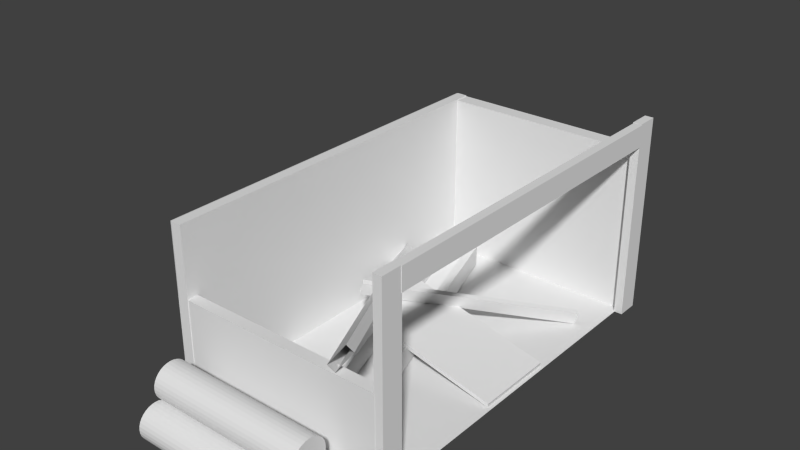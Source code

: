 # Source: greek_carpentry_construction1.blend  (saved by Blender 2.75.0; exported with 4.5.12 LTS)
import bpy
from mathutils import Matrix  # noqa: F401  (used for matrix-valued properties, if any)

bpy.ops.wm.read_factory_settings(use_empty=True)
scene = bpy.context.scene
scene.name = 'Scene'

# ---- collections
col_collection_1 = bpy.data.collections.new('Collection 1'); scene.collection.children.link(col_collection_1)

# ---- materials (node trees are filled in below, after node groups)
mat_paret = bpy.data.materials.new('paret')
mat_paret.alpha_threshold = 0.0
mat_paret.use_transparent_shadow = False
mat_paret.roughness = 0.5
mat_paret.specular_intensity = 0.7626
mat_fusta = bpy.data.materials.new('fusta')
mat_fusta.alpha_threshold = 0.0
mat_fusta.use_transparent_shadow = False
mat_fusta.roughness = 0.5
mat_fusta.specular_intensity = 0.0

# ---- material node trees

# ---- world
world_world = bpy.data.worlds.new('World'); scene.world = world_world
world_world.color = (0.05088, 0.05088, 0.05088)
world_world.use_sun_shadow = False
world_world.sun_shadow_jitter_overblur = 0.0
world_world.cycles.sampling_method = 'MANUAL'
world_world.cycles.sample_map_resolution = 256

# ---- meshes
me_cube = bpy.data.meshes.new('Cube')
me_cube.from_pydata([(1.305, 0.004053, 0.5809), (-0.4508, 0.4338, 0.5809), (1.305, 0.004053, -0.4421), (-0.4508, 0.4338, -0.4421), (1.317, 0.05314, 0.5809), (-0.4388, 0.4829, 0.5809), (1.317, 0.05314, -0.4421), (-0.4388, 0.4829, -0.4421), (1.358, 2.233, -2.031), (1.352, 2.237, 2.215), (1.358, 2.506, -2.032), (1.352, 2.51, 2.215), (1.465, 2.233, -2.031), (1.459, 2.237, 2.215), (1.465, 2.506, -2.032), (1.459, 2.51, 2.215), (1.345, -0.007103, -2.043), (1.345, 2.508, -2.043), (1.345, -0.007103, -2.316), (1.345, 2.508, -2.316), (1.452, -0.007103, -2.043), (1.452, 2.508, -2.043), (1.452, -0.007103, -2.316), (1.452, 2.508, -2.316), (1.347, 0.0009716, 2.477), (1.347, 2.516, 2.477), (1.347, 0.0009716, 2.204), (1.347, 2.516, 2.204), (1.454, 0.0009716, 2.477), (1.454, 2.516, 2.477), (1.454, 0.0009716, 2.204), (1.454, 2.516, 2.204), (1.357, -2.676e-05, -2.329), (1.357, -2.655e-05, 2.48), (-1.359, -2.655e-05, 2.48), (-1.359, -2.676e-05, -2.329), (1.357, 2.126, -2.329), (1.357, 1.253, 2.48), (-1.359, 1.253, 2.48), (-1.359, 2.126, -2.329), (0.001534, 3.586, 0.07139), (-0.003177, 3.586, 0.07139), (-0.989, 0.2418, 2.504), (0.9599, 0.2298, 2.504), (-0.9901, 0.1975, 2.509), (0.9588, 0.1856, 2.509), (-0.9913, 0.155, 2.522), (0.9576, 0.143, 2.522), (-0.9923, 0.1158, 2.543), (0.9566, 0.1038, 2.543), (-0.9932, 0.08143, 2.571), (0.9557, 0.06945, 2.571), (-0.994, 0.05323, 2.605), (0.9549, 0.04125, 2.605), (-0.9945, 0.03227, 2.645), (0.9544, 0.0203, 2.645), (-0.9949, 0.01937, 2.687), (0.954, 0.007392, 2.687), (-0.995, 0.01501, 2.731), (0.9539, 0.003035, 2.731), (-0.9949, 0.01937, 2.776), (0.954, 0.007392, 2.776), (-0.9945, 0.03227, 2.818), (0.9544, 0.0203, 2.818), (-0.994, 0.05323, 2.857), (0.9549, 0.04125, 2.857), (-0.9932, 0.08143, 2.892), (0.9557, 0.06945, 2.892), (-0.9923, 0.1158, 2.92), (0.9566, 0.1038, 2.92), (-0.9913, 0.155, 2.941), (0.9576, 0.143, 2.941), (-0.9901, 0.1975, 2.954), (0.9588, 0.1856, 2.954), (-0.989, 0.2418, 2.958), (0.9599, 0.2298, 2.958), (-0.9878, 0.286, 2.954), (0.9611, 0.274, 2.954), (-0.9867, 0.3286, 2.941), (0.9622, 0.3166, 2.941), (-0.9857, 0.3678, 2.92), (0.9632, 0.3558, 2.92), (-0.9847, 0.4021, 2.892), (0.9642, 0.3902, 2.892), (-0.984, 0.4303, 2.857), (0.9649, 0.4184, 2.857), (-0.9834, 0.4513, 2.818), (0.9654, 0.4393, 2.818), (-0.9831, 0.4642, 2.776), (0.9658, 0.4522, 2.776), (-0.983, 0.4686, 2.731), (0.9659, 0.4566, 2.731), (-0.9831, 0.4642, 2.687), (0.9658, 0.4522, 2.687), (-0.9834, 0.4513, 2.645), (0.9654, 0.4393, 2.645), (-0.984, 0.4303, 2.605), (0.9649, 0.4184, 2.605), (-0.9847, 0.4021, 2.571), (0.9642, 0.3902, 2.571), (-0.9857, 0.3678, 2.543), (0.9632, 0.3558, 2.543), (-0.9867, 0.3286, 2.522), (0.9622, 0.3166, 2.522), (-0.9878, 0.286, 2.509), (0.9611, 0.274, 2.509), (-0.994, 0.2417, 2.968), (0.9549, 0.2297, 2.968), (-0.9952, 0.1975, 2.973), (0.9537, 0.1855, 2.973), (-0.9963, 0.1549, 2.986), (0.9526, 0.1429, 2.986), (-0.9973, 0.1157, 3.006), (0.9516, 0.1037, 3.006), (-0.9982, 0.08135, 3.035), (0.9507, 0.06937, 3.035), (-0.999, 0.05314, 3.069), (0.9499, 0.04117, 3.069), (-0.9995, 0.03219, 3.108), (0.9494, 0.02021, 3.108), (-0.9999, 0.01928, 3.151), (0.949, 0.00731, 3.151), (-1.0, 0.01493, 3.195), (0.9489, 0.002953, 3.195), (-0.9999, 0.01928, 3.239), (0.949, 0.00731, 3.239), (-0.9995, 0.03219, 3.282), (0.9494, 0.02021, 3.282), (-0.999, 0.05314, 3.321), (0.9499, 0.04117, 3.321), (-0.9982, 0.08135, 3.355), (0.9507, 0.06937, 3.355), (-0.9973, 0.1157, 3.384), (0.9516, 0.1037, 3.384), (-0.9963, 0.1549, 3.405), (0.9526, 0.1429, 3.405), (-0.9952, 0.1975, 3.418), (0.9537, 0.1855, 3.418), (-0.994, 0.2417, 3.422), (0.9549, 0.2297, 3.422), (-0.9928, 0.2859, 3.418), (0.9561, 0.274, 3.418), (-0.9917, 0.3285, 3.405), (0.9572, 0.3165, 3.405), (-0.9907, 0.3677, 3.384), (0.9582, 0.3557, 3.384), (-0.9898, 0.4021, 3.355), (0.9591, 0.3901, 3.355), (-0.989, 0.4303, 3.321), (0.9599, 0.4183, 3.321), (-0.9885, 0.4512, 3.282), (0.9604, 0.4392, 3.282), (-0.9881, 0.4641, 3.239), (0.9608, 0.4521, 3.239), (-0.988, 0.4685, 3.195), (0.9609, 0.4565, 3.195), (-0.9881, 0.4641, 3.151), (0.9608, 0.4521, 3.151), (-0.9885, 0.4512, 3.108), (0.9604, 0.4392, 3.108), (-0.989, 0.4303, 3.069), (0.9599, 0.4183, 3.069), (-0.9898, 0.4021, 3.035), (0.9591, 0.3901, 3.035), (-0.9907, 0.3677, 3.006), (0.9582, 0.3557, 3.006), (-0.9917, 0.3285, 2.986), (0.9572, 0.3165, 2.986), (-0.9928, 0.2859, 2.973), (0.9561, 0.274, 2.973), (-0.9809, 0.6275, 2.739), (0.968, 0.6155, 2.739), (-0.982, 0.5833, 2.744), (0.9669, 0.5713, 2.744), (-0.9831, 0.5407, 2.756), (0.9658, 0.5287, 2.756), (-0.9842, 0.5015, 2.777), (0.9647, 0.4895, 2.777), (-0.9851, 0.4671, 2.806), (0.9638, 0.4552, 2.806), (-0.9858, 0.4389, 2.84), (0.9631, 0.427, 2.84), (-0.9864, 0.418, 2.879), (0.9625, 0.406, 2.879), (-0.9867, 0.4051, 2.922), (0.9622, 0.3931, 2.922), (-0.9868, 0.4007, 2.966), (0.9621, 0.3888, 2.966), (-0.9867, 0.4051, 3.01), (0.9622, 0.3931, 3.01), (-0.9864, 0.418, 3.053), (0.9625, 0.406, 3.053), (-0.9858, 0.4389, 3.092), (0.9631, 0.427, 3.092), (-0.9851, 0.4671, 3.126), (0.9638, 0.4552, 3.126), (-0.9842, 0.5015, 3.155), (0.9647, 0.4895, 3.155), (-0.9831, 0.5407, 3.176), (0.9658, 0.5287, 3.176), (-0.982, 0.5833, 3.189), (0.9669, 0.5713, 3.189), (-0.9809, 0.6275, 3.193), (0.968, 0.6155, 3.193), (-0.9797, 0.6717, 3.189), (0.9692, 0.6598, 3.189), (-0.9786, 0.7143, 3.176), (0.9703, 0.7023, 3.176), (-0.9775, 0.7535, 3.155), (0.9714, 0.7415, 3.155), (-0.9766, 0.7878, 3.126), (0.9723, 0.7759, 3.126), (-0.9759, 0.8161, 3.092), (0.973, 0.8041, 3.092), (-0.9753, 0.837, 3.053), (0.9736, 0.825, 3.053), (-0.975, 0.8499, 3.01), (0.9739, 0.8379, 3.01), (-0.9749, 0.8543, 2.966), (0.974, 0.8423, 2.966), (-0.975, 0.8499, 2.922), (0.9739, 0.8379, 2.922), (-0.9753, 0.837, 2.879), (0.9736, 0.825, 2.879), (-0.9759, 0.8161, 2.84), (0.973, 0.8041, 2.84), (-0.9766, 0.7878, 2.806), (0.9723, 0.7759, 2.806), (-0.9775, 0.7535, 2.777), (0.9714, 0.7415, 2.777), (-0.9786, 0.7143, 2.756), (0.9703, 0.7023, 2.756), (-0.9797, 0.6717, 2.744), (0.9692, 0.6598, 2.744), (1.357, -0.005241, -2.134), (-1.359, -0.005241, -2.134), (1.357, 2.126, -2.134), (-1.359, 2.126, -2.134), (1.357, 0.01303, 2.34), (-1.359, 0.01303, 2.34), (1.357, 1.253, 2.34), (-1.359, 1.253, 2.34), (-1.359, -2.655e-05, 2.48), (-1.359, -2.676e-05, -2.329), (-1.359, 2.137, 2.48), (-1.359, 2.137, -2.329), (-1.224, -2.655e-05, 2.48), (-1.224, -2.676e-05, -2.329), (-1.224, 2.137, 2.48), (-1.224, 2.137, -2.329), (1.357, -0.005242, -2.325), (-1.359, -0.005242, -2.325), (1.357, 2.126, -2.325), (-1.359, 2.126, -2.325), (1.357, 0.01303, 2.472), (-1.359, 0.01303, 2.472), (1.357, 1.253, 2.472), (-1.359, 1.253, 2.472), (-0.7387, 0.02591, -1.827), (0.5864, 0.02987, 2.183), (-0.7388, 0.2987, -1.827), (0.5862, 0.3027, 2.183), (-0.6375, 0.02591, -1.861), (0.6876, 0.02987, 2.149), (-0.6376, 0.2987, -1.861), (0.6875, 0.3027, 2.149), (-1.238, 0.001899, -1.812), (0.08662, 0.005858, 2.198), (-1.239, 0.2747, -1.813), (0.08648, 0.2787, 2.197), (-1.137, 0.001899, -1.846), (0.1878, 0.005858, 2.164), (-1.137, 0.2747, -1.846), (0.1877, 0.2787, 2.164), (1.079, 0.01773, -1.515), (-0.7257, 0.6028, 0.3584), (1.133, 0.1811, -1.514), (-0.6712, 0.7662, 0.3597), (1.124, 0.002384, -1.468), (-0.6809, 0.5875, 0.4062), (1.178, 0.1658, -1.466), (-0.6264, 0.7509, 0.4075), (-1.314, 0.2592, -0.9637), (0.8074, 1.353, 2.521), (-1.193, 0.4617, -1.101), (0.9282, 1.555, 2.383), (-1.235, 0.1933, -0.9914), (0.8866, 1.287, 2.493), (-1.114, 0.3957, -1.129), (1.007, 1.489, 2.356), (-1.369, -2.655e-05, 2.48), (-1.369, -2.676e-05, -2.329), (-1.369, 2.137, 2.48), (-1.369, 2.137, -2.329)], [(40, 41)], [(1, 3, 2, 0), (3, 7, 6, 2), (7, 5, 4, 6), (5, 1, 0, 4), (0, 2, 6, 4), (5, 7, 3, 1), (9, 11, 10, 8), (11, 15, 14, 10), (15, 13, 12, 14), (13, 9, 8, 12), (8, 10, 14, 12), (13, 15, 11, 9), (17, 19, 18, 16), (19, 23, 22, 18), (23, 21, 20, 22), (21, 17, 16, 20), (16, 18, 22, 20), (21, 23, 19, 17), (25, 27, 26, 24), (27, 31, 30, 26), (31, 29, 28, 30), (29, 25, 24, 28), (24, 26, 30, 28), (29, 31, 27, 25), (32, 33, 34, 35), (32, 35, 235, 234), (34, 33, 238, 239), (39, 35, 243, 245), (35, 39, 237, 235), (236, 237, 235, 234), (36, 32, 234, 236), (39, 237, 236, 36), (42, 43, 45, 44), (44, 45, 47, 46), (46, 47, 49, 48), (48, 49, 51, 50), (50, 51, 53, 52), (52, 53, 55, 54), (54, 55, 57, 56), (56, 57, 59, 58), (58, 59, 61, 60), (60, 61, 63, 62), (62, 63, 65, 64), (64, 65, 67, 66), (66, 67, 69, 68), (68, 69, 71, 70), (70, 71, 73, 72), (72, 73, 75, 74), (74, 75, 77, 76), (76, 77, 79, 78), (78, 79, 81, 80), (80, 81, 83, 82), (82, 83, 85, 84), (84, 85, 87, 86), (86, 87, 89, 88), (88, 89, 91, 90), (90, 91, 93, 92), (92, 93, 95, 94), (94, 95, 97, 96), (96, 97, 99, 98), (98, 99, 101, 100), (100, 101, 103, 102), (45, 43, 105, 103, 101, 99, 97, 95, 93, 91, 89, 87, 85, 83, 81, 79, 77, 75, 73, 71, 69, 67, 65, 63, 61, 59, 57, 55, 53, 51, 49, 47), (104, 105, 43, 42), (102, 103, 105, 104), (42, 44, 46, 48, 50, 52, 54, 56, 58, 60, 62, 64, 66, 68, 70, 72, 74, 76, 78, 80, 82, 84, 86, 88, 90, 92, 94, 96, 98, 100, 102, 104), (106, 107, 109, 108), (108, 109, 111, 110), (110, 111, 113, 112), (112, 113, 115, 114), (114, 115, 117, 116), (116, 117, 119, 118), (118, 119, 121, 120), (120, 121, 123, 122), (122, 123, 125, 124), (124, 125, 127, 126), (126, 127, 129, 128), (128, 129, 131, 130), (130, 131, 133, 132), (132, 133, 135, 134), (134, 135, 137, 136), (136, 137, 139, 138), (138, 139, 141, 140), (140, 141, 143, 142), (142, 143, 145, 144), (144, 145, 147, 146), (146, 147, 149, 148), (148, 149, 151, 150), (150, 151, 153, 152), (152, 153, 155, 154), (154, 155, 157, 156), (156, 157, 159, 158), (158, 159, 161, 160), (160, 161, 163, 162), (162, 163, 165, 164), (164, 165, 167, 166), (109, 107, 169, 167, 165, 163, 161, 159, 157, 155, 153, 151, 149, 147, 145, 143, 141, 139, 137, 135, 133, 131, 129, 127, 125, 123, 121, 119, 117, 115, 113, 111), (168, 169, 107, 106), (166, 167, 169, 168), (106, 108, 110, 112, 114, 116, 118, 120, 122, 124, 126, 128, 130, 132, 134, 136, 138, 140, 142, 144, 146, 148, 150, 152, 154, 156, 158, 160, 162, 164, 166, 168), (170, 171, 173, 172), (172, 173, 175, 174), (174, 175, 177, 176), (176, 177, 179, 178), (178, 179, 181, 180), (180, 181, 183, 182), (182, 183, 185, 184), (184, 185, 187, 186), (186, 187, 189, 188), (188, 189, 191, 190), (190, 191, 193, 192), (192, 193, 195, 194), (194, 195, 197, 196), (196, 197, 199, 198), (198, 199, 201, 200), (200, 201, 203, 202), (202, 203, 205, 204), (204, 205, 207, 206), (206, 207, 209, 208), (208, 209, 211, 210), (210, 211, 213, 212), (212, 213, 215, 214), (214, 215, 217, 216), (216, 217, 219, 218), (218, 219, 221, 220), (220, 221, 223, 222), (222, 223, 225, 224), (224, 225, 227, 226), (226, 227, 229, 228), (228, 229, 231, 230), (173, 171, 233, 231, 229, 227, 225, 223, 221, 219, 217, 215, 213, 211, 209, 207, 205, 203, 201, 199, 197, 195, 193, 191, 189, 187, 185, 183, 181, 179, 177, 175), (232, 233, 171, 170), (230, 231, 233, 232), (170, 172, 174, 176, 178, 180, 182, 184, 186, 188, 190, 192, 194, 196, 198, 200, 202, 204, 206, 208, 210, 212, 214, 216, 218, 220, 222, 224, 226, 228, 230, 232), (238, 239, 241, 240), (37, 240, 241, 38), (38, 34, 239, 241), (33, 37, 240, 238), (245, 249, 247, 243), (35, 34, 242, 243), (34, 38, 244, 242), (290, 292, 293, 291), (246, 247, 249, 248), (243, 242, 246, 247), (244, 248, 249, 245), (242, 246, 248, 244), (252, 250, 251, 253), (254, 256, 257, 255), (259, 261, 260, 258), (261, 265, 264, 260), (265, 263, 262, 264), (263, 259, 258, 262), (267, 269, 268, 266), (269, 273, 272, 268), (273, 271, 270, 272), (271, 267, 266, 270), (275, 277, 276, 274), (277, 281, 280, 276), (281, 279, 278, 280), (279, 275, 274, 278), (283, 285, 284, 282), (285, 289, 288, 284), (289, 287, 286, 288), (287, 283, 282, 286)])
me_cube.polygons.foreach_set('material_index', [6, 6, 6, 6, 6, 6, 1, 1, 1, 1, 7, 7, 1, 1, 1, 1, 8, 8, 1, 1, 1, 1, 1, 1, 2, 2, 2, 0, 0, 0, 0, 2, 3, 3, 3, 3, 3, 3, 3, 3, 3, 3, 3, 3, 3, 3, 3, 3, 3, 3, 3, 3, 3, 3, 3, 3, 3, 3, 3, 3, 3, 3, 1, 3, 3, 1, 1, 1, 1, 1, 1, 1, 1, 1, 1, 1, 1, 1, 1, 1, 1, 1, 1, 1, 1, 1, 1, 1, 1, 1, 1, 1, 1, 1, 1, 1, 1, 1, 1, 1, 1, 1, 1, 1, 1, 1, 1, 1, 1, 1, 1, 1, 1, 1, 1, 1, 1, 1, 1, 1, 1, 1, 1, 1, 1, 1, 1, 1, 1, 1, 1, 1, 1, 1, 0, 2, 0, 0, 0, 2, 0, 0, 0, 2, 2, 0, 0, 0, 7, 7, 7, 7, 7, 7, 7, 7, 7, 7, 7, 7, 7, 7, 7, 7])
_uv = me_cube.uv_layers.new(name='UVMap')
_uv.uv.foreach_set('vector', [0.0, 0.0, 0.0, 0.0, 0.0, 0.0, 0.0, 0.0, 0.05903, 1.0, 2.429e-05, 1.0, 2.429e-05, 2.429e-05, 0.05902, 2.429e-05, -0.002536, -0.003939, 0.9975, -0.003939, 0.9975, 0.9961, -0.002536, 0.9961, 0.05903, 1.0, 2.429e-05, 1.0, 2.429e-05, 2.429e-05, 0.05902, 2.429e-05, 0.0, 0.0, 0.0, 0.0, 0.0, 0.0, 0.0, 0.0, 3.229e-05, 3.229e-05, 1.0, 3.266e-05, 1.0, 0.1043, 3.229e-05, 0.1043, 0.0, 0.0, 1.0, 0.0, 1.0, 1.0, 0.0, 1.0, 0.0, 0.0, 0.0, 0.0, 0.0, 0.0, 0.0, 0.0, 1.001, 0.9967, 0.904, 0.9967, 0.904, -0.003147, 1.001, -0.003189, 0.0, 0.0, 0.0, 0.0, 0.0, 0.0, 0.0, 0.0, 0.0, 0.0, 1.0, 0.0, 1.0, 1.0, 0.0, 1.0, 0.0, 0.0, 0.0, 0.0, 0.0, 0.0, 0.0, 0.0, 0.2333, 0.4338, 0.2333, 0.3592, -0.799, 0.3592, -0.799, 0.4338, 0.6901, 0.1176, 0.7568, 0.1176, 0.7568, -1.454, 0.6901, -1.454, 0.2333, 0.3592, 0.2333, 0.4338, -0.799, 0.4338, -0.799, 0.3592, 0.7568, 0.1176, 0.6901, 0.1176, 0.6901, -1.454, 0.7568, -1.454, 0.0, 0.0, 0.0, 0.0, 0.0, 0.0, 0.0, 0.0, 0.7568, 0.2233, 0.7568, 0.05278, 0.6901, 0.05278, 0.6901, 0.2233, 0.0, 0.0, 0.0, 0.0, 0.0, 0.0, 0.0, 0.0, 0.0, 0.0, 0.0, 0.0, 0.0, 0.0, 0.0, 0.0, 0.9944, 1.0, 0.8315, 1.0, 0.8315, 4.035e-05, 0.9944, 4.035e-05, 0.0, 0.0, 0.0, 0.0, 0.0, 0.0, 0.0, 0.0, 0.0, 0.0, 0.0, 0.0, 0.0, 0.0, 0.0, 0.0, 0.0, 0.0, 0.0, 0.0, 0.0, 0.0, 0.0, 0.0, 0.0, 0.0, 0.0, 0.0, 0.0, 0.0, 0.0, 0.0, 0.0, 0.0, 0.0, 0.0, 0.0, 0.0, 0.0, 0.0, 0.0, 0.0, 0.0, 0.0, 0.0, 0.0, 0.0, 0.0, 0.0, 0.0, 0.0, 0.0, 0.0, 0.0, 0.0, 0.0, 0.2717, 0.279, 0.2717, 0.4618, 0.2828, 0.4618, 0.2828, 0.2785, 0.5702, 0.4848, 0.477, 0.4848, 0.477, 0.4117, 0.5702, 0.4117, 0.1255, 0.04428, -1.45, 0.04428, -1.45, 0.166, 0.1255, 0.166, 0.4509, 0.7922, 0.4509, 0.778, 0.6498, 0.778, 0.6498, 0.7922, 0.2953, 0.636, 0.4132, 0.5975, 0.413, 0.5698, 0.2952, 0.6083, 0.2952, 0.6083, 0.413, 0.5698, 0.4126, 0.5431, 0.2954, 0.5816, 0.2954, 0.5816, 0.4126, 0.5431, 0.4121, 0.5183, 0.2957, 0.5568, 0.2957, 0.5568, 0.4121, 0.5183, 0.4114, 0.4965, 0.2962, 0.535, 0.2962, 0.535, 0.4114, 0.4965, 0.4106, 0.4785, 0.2968, 0.517, 0.2968, 0.517, 0.4106, 0.4785, 0.4098, 0.4649, 0.2975, 0.5035, 0.2975, 0.5035, 0.4098, 0.4649, 0.409, 0.4564, 0.2983, 0.4949, 0.2983, 0.4949, 0.409, 0.4564, 0.4082, 0.4531, 0.2991, 0.4916, 0.2991, 0.4916, 0.4082, 0.4531, 0.4074, 0.4553, 0.3, 0.4938, 0.3, 0.4938, 0.4074, 0.4553, 0.4067, 0.4628, 0.3008, 0.5013, 0.3008, 0.5013, 0.4067, 0.4628, 0.4061, 0.4754, 0.3015, 0.5139, 0.3015, 0.5139, 0.4061, 0.4754, 0.4056, 0.4926, 0.3022, 0.5311, 0.3022, 0.5311, 0.4056, 0.4926, 0.4052, 0.5137, 0.3027, 0.5522, 0.3027, 0.5522, 0.4052, 0.5137, 0.4049, 0.5379, 0.3032, 0.5764, 0.3032, 0.5764, 0.4049, 0.5379, 0.4048, 0.5643, 0.3035, 0.6028, 0.3035, 0.6028, 0.4048, 0.5643, 0.4048, 0.5919, 0.3037, 0.6304, 0.3037, 0.6304, 0.4048, 0.5919, 0.405, 0.6195, 0.3038, 0.6581, 0.3038, 0.6581, 0.405, 0.6195, 0.4053, 0.6463, 0.3037, 0.6848, 0.3037, 0.6848, 0.4053, 0.6463, 0.4057, 0.671, 0.3035, 0.7095, 0.3035, 0.7095, 0.4057, 0.671, 0.4063, 0.6928, 0.3031, 0.7313, 0.3031, 0.7313, 0.4063, 0.6928, 0.4069, 0.7108, 0.3026, 0.7493, 0.3026, 0.7493, 0.4069, 0.7108, 0.4076, 0.7244, 0.302, 0.7629, 0.302, 0.7629, 0.4076, 0.7244, 0.4084, 0.733, 0.3013, 0.7715, 0.3013, 0.7715, 0.4084, 0.733, 0.4092, 0.7362, 0.3005, 0.7747, 0.3005, 0.7747, 0.4092, 0.7362, 0.41, 0.7341, 0.2997, 0.7726, 0.2997, 0.7726, 0.41, 0.7341, 0.4108, 0.7265, 0.2988, 0.765, 0.2988, 0.765, 0.4108, 0.7265, 0.4115, 0.7139, 0.298, 0.7524, 0.298, 0.7524, 0.4115, 0.7139, 0.4122, 0.6967, 0.2972, 0.7352, 0.2972, 0.7352, 0.4122, 0.6967, 0.4127, 0.6756, 0.2965, 0.7141, 0.2965, 0.7141, 0.4127, 0.6756, 0.413, 0.6514, 0.2959, 0.6899, 0.6373, 0.2524, 0.6403, 0.2874, 0.6394, 0.3206, 0.635, 0.3512, 0.6269, 0.378, 0.6156, 0.4002, 0.6012, 0.4171, 0.5843, 0.428, 0.5653, 0.4324, 0.5448, 0.4298, 0.5235, 0.4202, 0.5022, 0.4036, 0.4817, 0.3804, 0.4629, 0.3513, 0.4467, 0.3173, 0.4337, 0.2798, 0.4248, 0.2402, 0.4204, 0.2004, 0.4208, 0.1623, 0.426, 0.1275, 0.4357, 0.09767, 0.4495, 0.07419, 0.4666, 0.05801, 0.4863, 0.04967, 0.5076, 0.04932, 0.5296, 0.05669, 0.5513, 0.07123, 0.572, 0.09209, 0.5908, 0.1182, 0.6072, 0.1486, 0.6206, 0.1818, 0.6307, 0.2169, 0.2955, 0.6635, 0.4132, 0.625, 0.4132, 0.5975, 0.2953, 0.636, 0.2959, 0.6899, 0.413, 0.6514, 0.4132, 0.625, 0.2955, 0.6635, 0.2461, 0.1804, 0.2503, 0.1322, 0.2611, 0.08302, 0.2781, 0.03454, 0.3009, -0.01155, 0.3289, -0.05357, 0.3612, -0.08985, 0.3966, -0.1189, 0.434, -0.1392, 0.472, -0.1499, 0.5088, -0.15, 0.543, -0.1393, 0.573, -0.1181, 0.5974, -0.08693, 0.615, -0.0472, 0.6249, -0.0005929, 0.6268, 0.05079, 0.6205, 0.1046, 0.6065, 0.1585, 0.5855, 0.21, 0.5586, 0.2571, 0.527, 0.2979, 0.4922, 0.3309, 0.4555, 0.355, 0.4186, 0.3698, 0.3827, 0.3748, 0.3491, 0.3703, 0.3189, 0.3565, 0.293, 0.3343, 0.2723, 0.3044, 0.2573, 0.2679, 0.2485, 0.2262, 0.3036, 0.6303, 0.4044, 0.5918, 0.4043, 0.5641, 0.3036, 0.6026, 0.3036, 0.6026, 0.4043, 0.5641, 0.404, 0.5374, 0.3037, 0.5759, 0.3037, 0.5759, 0.404, 0.5374, 0.4036, 0.5127, 0.3039, 0.5512, 0.3039, 0.5512, 0.4036, 0.5127, 0.4031, 0.4909, 0.3042, 0.5294, 0.3042, 0.5294, 0.4031, 0.4909, 0.4025, 0.4728, 0.3047, 0.5113, 0.3047, 0.5113, 0.4025, 0.4728, 0.4019, 0.4593, 0.3052, 0.4978, 0.3052, 0.4978, 0.4019, 0.4593, 0.4013, 0.4507, 0.3058, 0.4892, 0.3058, 0.4892, 0.4013, 0.4507, 0.4006, 0.4474, 0.3064, 0.4859, 0.3064, 0.4859, 0.4006, 0.4474, 0.4, 0.4496, 0.3071, 0.4881, 0.3071, 0.4881, 0.4, 0.4496, 0.3995, 0.4571, 0.3077, 0.4956, 0.3077, 0.4956, 0.3995, 0.4571, 0.3991, 0.4697, 0.3083, 0.5082, 0.3083, 0.5082, 0.3991, 0.4697, 0.3987, 0.4869, 0.3088, 0.5254, 0.3088, 0.5254, 0.3987, 0.4869, 0.3984, 0.508, 0.3092, 0.5465, 0.3092, 0.5465, 0.3984, 0.508, 0.3982, 0.5322, 0.3096, 0.5707, 0.3096, 0.5707, 0.3982, 0.5322, 0.3982, 0.5586, 0.3099, 0.5971, 0.3099, 0.5971, 0.3982, 0.5586, 0.3982, 0.5862, 0.31, 0.6247, 0.31, 0.6247, 0.3982, 0.5862, 0.3983, 0.6139, 0.3101, 0.6524, 0.3101, 0.6524, 0.3983, 0.6139, 0.3986, 0.6406, 0.31, 0.6791, 0.31, 0.6791, 0.3986, 0.6406, 0.3989, 0.6653, 0.3099, 0.7038, 0.3099, 0.7038, 0.3989, 0.6653, 0.3993, 0.6871, 0.3096, 0.7256, 0.3096, 0.7256, 0.3993, 0.6871, 0.3998, 0.7051, 0.3092, 0.7437, 0.3092, 0.7437, 0.3998, 0.7051, 0.4004, 0.7187, 0.3088, 0.7572, 0.3088, 0.7572, 0.4004, 0.7187, 0.401, 0.7273, 0.3082, 0.7658, 0.3082, 0.7658, 0.401, 0.7273, 0.4016, 0.7305, 0.3076, 0.7691, 0.3076, 0.7691, 0.4016, 0.7305, 0.4022, 0.7284, 0.307, 0.7669, 0.307, 0.7669, 0.4022, 0.7284, 0.4028, 0.7208, 0.3064, 0.7594, 0.3064, 0.7594, 0.4028, 0.7208, 0.4033, 0.7082, 0.3057, 0.7468, 0.3057, 0.7468, 0.4033, 0.7082, 0.4038, 0.6911, 0.3051, 0.7296, 0.3051, 0.7296, 0.4038, 0.6911, 0.4041, 0.67, 0.3046, 0.7085, 0.3046, 0.7085, 0.4041, 0.67, 0.4044, 0.6457, 0.3042, 0.6842, 0.4074, 0.1587, 0.4119, 0.1989, 0.4116, 0.237, 0.4064, 0.2717, 0.3966, 0.302, 0.3824, 0.327, 0.3642, 0.3457, 0.3425, 0.3574, 0.3178, 0.3615, 0.291, 0.3575, 0.2629, 0.3454, 0.2344, 0.3252, 0.2068, 0.2973, 0.1812, 0.2626, 0.1588, 0.2222, 0.1407, 0.1777, 0.1278, 0.1309, 0.1209, 0.08415, 0.1205, 0.03949, 0.1265, -0.0008626, 0.1388, -0.035, 0.1567, -0.06137, 0.1791, -0.07889, 0.2051, -0.08699, 0.2334, -0.08563, 0.2626, -0.07522, 0.2915, -0.05656, 0.319, -0.03075, 0.3441, 0.0009552, 0.3661, 0.03716, 0.3843, 0.07644, 0.3981, 0.1174, 0.3038, 0.6579, 0.4045, 0.6193, 0.4044, 0.5918, 0.3036, 0.6303, 0.3042, 0.6842, 0.4044, 0.6457, 0.4045, 0.6193, 0.3038, 0.6579, 0.633, 0.0462, 0.6394, -0.008296, 0.6538, -0.06419, 0.6761, -0.1197, 0.7056, -0.1728, 0.7414, -0.2218, 0.7826, -0.2646, 0.8277, -0.2994, 0.8752, -0.3245, 0.9232, -0.3387, 0.9697, -0.3409, 1.013, -0.3306, 1.05, -0.308, 1.08, -0.2737, 1.101, -0.2292, 1.113, -0.1765, 1.114, -0.1179, 1.105, -0.05616, 1.085, 0.005876, 1.057, 0.06546, 1.022, 0.1201, 0.9811, 0.1676, 0.9364, 0.2063, 0.8899, 0.235, 0.8432, 0.253, 0.7982, 0.26, 0.7565, 0.256, 0.7192, 0.2416, 0.6876, 0.2175, 0.6626, 0.1846, 0.6448, 0.1442, 0.6349, 0.09757, 0.301, 0.8739, 0.4093, 0.8354, 0.4092, 0.8077, 0.301, 0.8462, 0.301, 0.8462, 0.4092, 0.8077, 0.4088, 0.781, 0.3011, 0.8195, 0.3011, 0.8195, 0.4088, 0.781, 0.4084, 0.7563, 0.3013, 0.7948, 0.3013, 0.7948, 0.4084, 0.7563, 0.4078, 0.7345, 0.3017, 0.773, 0.3017, 0.773, 0.4078, 0.7345, 0.4071, 0.7164, 0.3022, 0.7549, 0.3022, 0.7549, 0.4071, 0.7164, 0.4064, 0.7029, 0.3028, 0.7414, 0.3028, 0.7414, 0.4064, 0.7029, 0.4057, 0.6943, 0.3035, 0.7328, 0.3035, 0.7328, 0.4057, 0.6943, 0.405, 0.691, 0.3042, 0.7295, 0.3042, 0.7295, 0.405, 0.691, 0.4043, 0.6932, 0.3049, 0.7317, 0.3049, 0.7317, 0.4043, 0.6932, 0.4037, 0.7007, 0.3056, 0.7392, 0.3056, 0.7392, 0.4037, 0.7007, 0.4031, 0.7133, 0.3062, 0.7518, 0.3062, 0.7518, 0.4031, 0.7133, 0.4027, 0.7305, 0.3068, 0.769, 0.3068, 0.769, 0.4027, 0.7305, 0.4024, 0.7516, 0.3073, 0.7901, 0.3073, 0.7901, 0.4024, 0.7516, 0.4021, 0.7758, 0.3077, 0.8144, 0.3077, 0.8144, 0.4021, 0.7758, 0.4021, 0.8022, 0.308, 0.8407, 0.308, 0.8407, 0.4021, 0.8022, 0.4021, 0.8298, 0.3082, 0.8683, 0.3082, 0.8683, 0.4021, 0.8298, 0.4022, 0.8575, 0.3082, 0.896, 0.3082, 0.896, 0.4022, 0.8575, 0.4025, 0.8842, 0.3082, 0.9227, 0.3082, 0.9227, 0.4025, 0.8842, 0.4029, 0.9089, 0.308, 0.9474, 0.308, 0.9474, 0.4029, 0.9089, 0.4034, 0.9307, 0.3077, 0.9692, 0.3077, 0.9692, 0.4034, 0.9307, 0.4039, 0.9487, 0.3072, 0.9873, 0.3072, 0.9873, 0.4039, 0.9487, 0.4046, 0.9623, 0.3067, 1.001, 0.3067, 1.001, 0.4046, 0.9623, 0.4052, 0.9709, 0.3061, 1.009, 0.3061, 1.009, 0.4052, 0.9709, 0.406, 0.9742, 0.3055, 1.013, 0.3055, 1.013, 0.406, 0.9742, 0.4067, 0.972, 0.3048, 1.01, 0.3048, 1.01, 0.4067, 0.972, 0.4073, 0.9644, 0.304, 1.003, 0.304, 1.003, 0.4073, 0.9644, 0.408, 0.9519, 0.3033, 0.9904, 0.3033, 0.9904, 0.408, 0.9519, 0.4085, 0.9347, 0.3027, 0.9732, 0.3027, 0.9732, 0.4085, 0.9347, 0.4089, 0.9136, 0.3021, 0.9521, 0.3021, 0.9521, 0.4089, 0.9136, 0.4092, 0.8893, 0.3016, 0.9279, 0.5416, 0.5187, 0.5451, 0.5536, 0.5444, 0.5873, 0.5398, 0.6189, 0.5312, 0.6473, 0.519, 0.6717, 0.5035, 0.6911, 0.4851, 0.7049, 0.4643, 0.7124, 0.4419, 0.7132, 0.4185, 0.7069, 0.395, 0.6936, 0.3723, 0.6735, 0.3515, 0.6471, 0.3333, 0.6153, 0.3188, 0.5793, 0.3087, 0.5406, 0.3035, 0.5009, 0.3035, 0.4621, 0.3089, 0.4259, 0.3194, 0.3941, 0.3343, 0.3681, 0.3531, 0.3489, 0.3746, 0.3374, 0.398, 0.3336, 0.4222, 0.3377, 0.4461, 0.349, 0.4689, 0.3669, 0.4897, 0.3904, 0.5078, 0.4185, 0.5227, 0.45, 0.5341, 0.4838, 0.3012, 0.9015, 0.4094, 0.8629, 0.4093, 0.8354, 0.301, 0.8739, 0.3016, 0.9279, 0.4092, 0.8893, 0.4094, 0.8629, 0.3012, 0.9015, 0.4185, 0.5394, 0.4235, 0.4911, 0.4356, 0.4425, 0.4544, 0.3953, 0.4795, 0.351, 0.5102, 0.3114, 0.5454, 0.278, 0.5841, 0.2522, 0.6249, 0.2354, 0.6661, 0.2285, 0.706, 0.2321, 0.743, 0.2463, 0.7754, 0.2709, 0.8015, 0.305, 0.8202, 0.347, 0.8306, 0.3953, 0.8321, 0.4476, 0.8247, 0.5015, 0.8089, 0.5546, 0.7856, 0.6046, 0.7559, 0.6494, 0.7212, 0.6874, 0.6832, 0.7171, 0.6433, 0.7377, 0.6031, 0.7487, 0.5642, 0.75, 0.5279, 0.7419, 0.4954, 0.7248, 0.4677, 0.6996, 0.4456, 0.6673, 0.4297, 0.6289, 0.4206, 0.5858, 0.5976, 0.3781, 0.468, 0.3781, 0.468, 0.4372, 0.5976, 0.4372, 0.6341, 0.4464, 0.6341, 0.4556, 0.4561, 0.4556, 0.4561, 0.4464, 0.5468, 0.3868, 0.5468, 0.279, 0.5387, 0.2801, 0.5387, 0.3868, 0.0, 0.0, 0.0, 0.0, 0.0, 0.0, 0.0, 0.0, 0.4779, 0.4976, 0.4824, 0.4976, 0.4824, 0.3725, 0.4779, 0.3725, 0.0, 0.0, 0.0, 0.0, 0.0, 0.0, 0.0, 0.0, 0.0, 0.0, 0.0, 0.0, 0.0, 0.0, 0.0, 0.0, 0.3488, 0.9998, 0.6972, 0.9998, 0.6972, 0.0001601, 0.3488, 0.0001599, 0.3488, 0.9998, 0.3488, 0.0001599, 0.6972, 0.0001601, 0.6972, 0.9998, 0.0, 0.0, 0.0, 0.0, 0.0, 0.0, 0.0, 0.0, 0.4482, 0.4368, 0.4587, 0.4368, 0.4587, 0.8085, 0.4482, 0.8085, 0.4608, 0.2737, 0.4687, 0.2737, 0.4687, 0.4957, 0.4608, 0.4957, 0.5694, 0.485, 0.5694, 0.4127, 0.4773, 0.4127, 0.4773, 0.485, 0.5987, 0.3767, 0.5987, 0.4365, 0.4677, 0.4365, 0.4677, 0.3767, 0.0, 0.0, 1.0, 0.0, 1.0, 1.0, 0.0, 1.0, 0.0, 0.0, 0.0, 0.0, 0.0, 0.0, 0.0, 0.0, 1.001, 0.9967, 0.904, 0.9967, 0.904, -0.003147, 1.001, -0.003189, 0.0, 0.0, 0.0, 0.0, 0.0, 0.0, 0.0, 0.0, 0.0, 0.0, 1.0, 0.0, 1.0, 1.0, 0.0, 1.0, 0.0, 0.0, 0.0, 0.0, 0.0, 0.0, 0.0, 0.0, 1.001, 0.9967, 0.904, 0.9967, 0.904, -0.003147, 1.001, -0.003189, 0.0, 0.0, 0.0, 0.0, 0.0, 0.0, 0.0, 0.0, 0.0, 0.0, 1.0, 0.0, 1.0, 1.0, 0.0, 1.0, 0.0, 0.0, 0.0, 0.0, 0.0, 0.0, 0.0, 0.0, 1.001, 0.9967, 0.904, 0.9967, 0.904, -0.003147, 1.001, -0.003189, 0.0, 0.0, 0.0, 0.0, 0.0, 0.0, 0.0, 0.0, 0.0, 0.0, 1.0, 0.0, 1.0, 1.0, 0.0, 1.0, 0.0, 0.0, 0.0, 0.0, 0.0, 0.0, 0.0, 0.0, 1.001, 0.9967, 0.904, 0.9967, 0.904, -0.003147, 1.001, -0.003189, 0.0, 0.0, 0.0, 0.0, 0.0, 0.0, 0.0, 0.0])
me_cube.materials.append(mat_paret)
me_cube.materials.append(mat_fusta)
me_cube.materials.append(None)
me_cube.materials.append(None)
me_cube.materials.append(None)
me_cube.materials.append(None)
me_cube.materials.append(None)
me_cube.materials.append(None)
me_cube.materials.append(None)
me_cube.use_remesh_preserve_volume = False
me_cube.use_remesh_preserve_attributes = False
me_cube.use_mirror_vertex_groups = False
me_cube.update()

# ---- objects
ob_cube_001 = bpy.data.objects.new('Cube.001', me_cube)

# ---- transforms, parenting, visibility, modifiers, constraints
ob_cube_001.location = (0.6986, 2.1, 3.332e-05)
ob_cube_001.rotation_euler = (1.571, 0.0, 0.0)
ob_cube_001.lock_rotations_4d = False
ob_cube_001.empty_display_type = 'ARROWS'
ob_cube_001.lineart.crease_threshold = 0.0

# ---- collection membership
col_collection_1.objects.link(ob_cube_001)

# ---- scene / render settings (as saved in the file)
scene.frame_start = 1; scene.frame_end = 250; scene.frame_set(1)
scene.render.engine = 'BLENDER_EEVEE_NEXT'
scene.render.resolution_percentage = 50
scene.render.dither_intensity = 0.0
scene.cycles.use_denoising = False
scene.cycles.samples = 10
scene.cycles.sampling_pattern = 'TABULATED_SOBOL'
scene.cycles.light_sampling_threshold = 0.0
scene.cycles.use_adaptive_sampling = False
scene.cycles.use_light_tree = False
scene.cycles.blur_glossy = 0.0
scene.cycles.pixel_filter_type = 'GAUSSIAN'
scene.cycles.sample_clamp_indirect = 0.0
scene.view_settings.view_transform = 'Standard'
bpy.context.view_layer.update()

# ---- added for rendering (the .blend has no active camera and no usable light): camera, sun
cam_auto = bpy.data.cameras.new('AutoCamera')
cam_auto.lens = 50.0
cam_auto.sensor_width = 36.0
cam_auto.clip_end = 1000.0
ob_auto_camera = bpy.data.objects.new('AutoCamera', cam_auto)
scene.collection.objects.link(ob_auto_camera)
ob_auto_camera.location = (7.54621, -6.60567, 7.22912)
ob_auto_camera.rotation_euler = (1.09748, -7.21219e-08, 0.694738)
scene.camera = ob_auto_camera
light_auto_sun = bpy.data.lights.new('AutoSun', 'SUN')
light_auto_sun.energy = 3.0
light_auto_sun.angle = 0.0523599
ob_auto_sun = bpy.data.objects.new('AutoSun', light_auto_sun)
scene.collection.objects.link(ob_auto_sun)
ob_auto_sun.rotation_euler = (0.872665, 0.174533, 0.523599)
bpy.context.view_layer.update()
